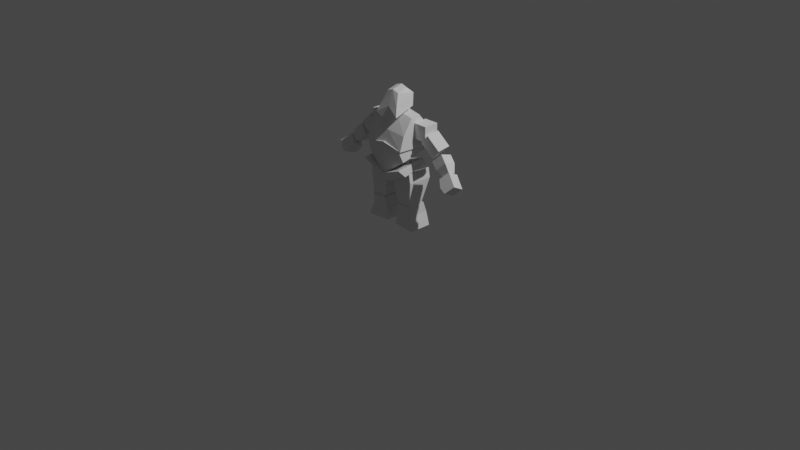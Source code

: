 # Source: orc_character.blend  (saved by Blender 2.83.18; exported with 4.5.12 LTS)
import bpy
from mathutils import Matrix  # noqa: F401  (used for matrix-valued properties, if any)

bpy.ops.wm.read_factory_settings(use_empty=True)
scene = bpy.context.scene
scene.name = 'Scene'

# ---- collections
col_collection = bpy.data.collections.new('Collection'); scene.collection.children.link(col_collection)
col_background_images = bpy.data.collections.new('background images'); scene.collection.children.link(col_background_images)
col_body = bpy.data.collections.new('body'); scene.collection.children.link(col_body)
col_arm = bpy.data.collections.new('arm'); scene.collection.children.link(col_arm)

# ---- materials (node trees are filled in below, after node groups)
mat_material = bpy.data.materials.new('Material')
mat_material.alpha_threshold = 0.0
mat_material.use_transparent_shadow = False
mat_material.line_color = (0.0, 0.0, 0.0, 1.0)

# ---- material node trees
mat_material.use_nodes = True; mat_material.node_tree.nodes.clear()
_N = mat_material.node_tree.nodes; _L = mat_material.node_tree.links
n0 = _N.new('ShaderNodeOutputMaterial'); n0.name = 'Material Output'; n0.location = (300, 300)
n1 = _N.new('ShaderNodeBsdfPrincipled'); n1.name = 'Principled BSDF'; n1.location = (10, 300)
n1.distribution = 'GGX'
n1.subsurface_method = 'BURLEY'
n1.inputs[2].default_value = 0.4
n1.inputs[3].default_value = 1.45
n1.inputs[27].default_value = (0.0, 0.0, 0.0, 1.0)
n1.inputs[28].default_value = 1.0
_L.new(n1.outputs[0], n0.inputs[0])
n0.is_active_output = True

# ---- world
world_world = bpy.data.worlds.new('World'); scene.world = world_world
world_world.use_nodes = True; world_world.node_tree.nodes.clear()
_N = world_world.node_tree.nodes; _L = world_world.node_tree.links
n0 = _N.new('ShaderNodeOutputWorld'); n0.name = 'World Output'; n0.location = (300, 300)
n1 = _N.new('ShaderNodeBackground'); n1.name = 'Background'; n1.location = (10, 300)
n1.inputs[0].default_value = (0.05088, 0.05088, 0.05088, 1.0)
_L.new(n1.outputs[0], n0.inputs[0])
n0.is_active_output = True
world_world.color = (0.05088, 0.05088, 0.05088)
world_world.use_sun_shadow = False
world_world.sun_shadow_jitter_overblur = 0.0

# ---- cameras
cam_camera = bpy.data.cameras.new('Camera')
cam_camera.clip_end = 100.0
cam_camera.ortho_scale = 7.314

# ---- lights
light_light = bpy.data.lights.new('Light', 'POINT')
light_light.transmission_factor = 0.0
light_light.energy = 1000.0
light_light.shadow_soft_size = 0.1
light_light.shadow_maximum_resolution = 0.006
light_light.use_absolute_resolution = True

# ---- meshes
me_cube = bpy.data.meshes.new('Cube')
me_cube.from_pydata([(1.0, 0.6691, 0.9868), (1.1, 0.5252, 0.4368), (1.0, -1.0, 1.0), (1.1, -0.7836, -0.1173), (0.0, 0.5252, -0.727), (0.0, -1.0, 1.347), (0.0, -1.0, -1.572), (0.0, 0.6691, 1.334)], [], [(4, 1, 3, 6), (1, 0, 2, 3), (4, 7, 0, 1), (3, 2, 5, 6), (0, 7, 5, 2)])
_uv = me_cube.uv_layers.new(name='UVMap')
_uv.uv.foreach_set('vector', [0.25, 0.5, 0.375, 0.5, 0.375, 0.6728, 0.25, 0.75, 0.375, 0.5, 0.625, 0.5, 0.625, 0.75, 0.375, 0.6728, 0.375, 0.375, 0.625, 0.375, 0.625, 0.5, 0.375, 0.5, 0.375, 0.6728, 0.625, 0.75, 0.625, 0.875, 0.375, 0.875, 0.625, 0.5, 0.75, 0.5, 0.75, 0.75, 0.625, 0.75])
me_cube.materials.append(mat_material)
me_cube.use_remesh_preserve_volume = False
me_cube.use_remesh_preserve_attributes = False
me_cube.use_mirror_vertex_groups = False
me_cube.update()
me_cube_005 = bpy.data.meshes.new('Cube.005')
me_cube_005.from_pydata([(1.0, 0.3098, 1.558), (1.122, 0.614, -1.283), (1.0, -0.1811, 1.44), (1.122, -1.0, -1.123), (0.0, 0.614, -1.324), (0.0, -0.1811, 1.787), (0.0, -1.0, -1.163), (0.0, 0.3098, 1.905), (1.061, 0.7894, 0.4163), (1.061, -0.7222, 0.1051), (0.0, 0.7894, 0.5694), (0.0, -0.7222, 0.2582)], [], [(4, 1, 3, 6), (8, 0, 2, 9), (10, 7, 0, 8), (9, 2, 5, 11), (0, 7, 5, 2), (3, 9, 11, 6), (4, 10, 8, 1), (1, 8, 9, 3)])
_uv = me_cube_005.uv_layers.new(name='UVMap')
_uv.uv.foreach_set('vector', [0.25, 0.5, 0.375, 0.5, 0.375, 0.75, 0.25, 0.75, 0.5, 0.5, 0.625, 0.5, 0.625, 0.75, 0.5, 0.75, 0.5, 0.375, 0.625, 0.375, 0.625, 0.5, 0.5, 0.5, 0.5, 0.75, 0.625, 0.75, 0.625, 0.875, 0.5, 0.875, 0.625, 0.5, 0.75, 0.5, 0.75, 0.75, 0.625, 0.75, 0.375, 0.75, 0.5, 0.75, 0.5, 0.875, 0.375, 0.875, 0.375, 0.375, 0.5, 0.375, 0.5, 0.5, 0.375, 0.5, 0.375, 0.5, 0.5, 0.5, 0.5, 0.75, 0.375, 0.75])
me_cube_005.materials.append(mat_material)
me_cube_005.use_remesh_preserve_volume = False
me_cube_005.use_remesh_preserve_attributes = False
me_cube_005.use_mirror_vertex_groups = False
me_cube_005.update()
me_cube_006 = bpy.data.meshes.new('Cube.006')
me_cube_006.from_pydata([(0.6414, 0.3098, 3.1), (1.234, 0.4571, 0.3202), (0.6414, -0.7302, 2.591), (1.234, -1.527, -0.9169), (0.0, 0.4571, -0.6664), (0.0, -0.7302, 2.959), (0.0, -1.527, -1.904), (0.0, 0.3098, 3.468), (0.994, 0.7446, 2.287), (0.994, -1.249, 0.3724), (0.0, 0.7446, 2.358), (0.0, -1.249, 0.4638)], [], [(4, 1, 3, 6), (8, 0, 2, 9), (10, 7, 0, 8), (9, 2, 5, 11), (0, 7, 5, 2), (3, 9, 11, 6), (4, 10, 8, 1), (1, 8, 9, 3)])
_uv = me_cube_006.uv_layers.new(name='UVMap')
_uv.uv.foreach_set('vector', [0.25, 0.5, 0.375, 0.5, 0.375, 0.75, 0.25, 0.75, 0.5, 0.5, 0.625, 0.5, 0.625, 0.75, 0.5, 0.75, 0.5, 0.375, 0.625, 0.375, 0.625, 0.5, 0.5, 0.5, 0.5, 0.75, 0.625, 0.75, 0.625, 0.875, 0.5, 0.875, 0.625, 0.5, 0.75, 0.5, 0.75, 0.75, 0.625, 0.75, 0.375, 0.75, 0.5, 0.75, 0.5, 0.875, 0.375, 0.875, 0.375, 0.375, 0.5, 0.375, 0.5, 0.5, 0.375, 0.5, 0.375, 0.5, 0.5, 0.5, 0.5, 0.75, 0.375, 0.75])
me_cube_006.materials.append(mat_material)
me_cube_006.use_remesh_preserve_volume = False
me_cube_006.use_remesh_preserve_attributes = False
me_cube_006.use_mirror_vertex_groups = False
me_cube_006.update()
me_cube_008 = bpy.data.meshes.new('Cube.008')
me_cube_008.from_pydata([(1.142, 0.4329, 1.091), (1.242, 0.5252, 0.5929), (1.142, -1.132, 0.7053), (1.242, -0.7836, 0.0387), (0.0, 0.5252, -0.727), (0.0, -1.132, -0.1091), (0.0, -0.6315, -1.138), (0.0, 0.6691, 0.3284)], [], [(4, 1, 3, 6), (1, 0, 2, 3), (4, 7, 0, 1), (3, 2, 5, 6), (0, 7, 5, 2)])
_uv = me_cube_008.uv_layers.new(name='UVMap')
_uv.uv.foreach_set('vector', [0.25, 0.5, 0.375, 0.5, 0.375, 0.6728, 0.25, 0.75, 0.375, 0.5, 0.625, 0.5, 0.625, 0.75, 0.375, 0.6728, 0.375, 0.375, 0.625, 0.375, 0.625, 0.5, 0.375, 0.5, 0.375, 0.6728, 0.625, 0.75, 0.625, 0.875, 0.375, 0.875, 0.625, 0.5, 0.75, 0.5, 0.75, 0.75, 0.625, 0.75])
me_cube_008.materials.append(mat_material)
me_cube_008.use_remesh_preserve_volume = False
me_cube_008.use_remesh_preserve_attributes = False
me_cube_008.use_mirror_vertex_groups = False
me_cube_008.update()
me_cube_001 = bpy.data.meshes.new('Cube.001')
me_cube_001.from_pydata([(-1.0, -1.0, -1.0), (-1.0, -1.0, 1.0), (-1.0, 1.0, -1.0), (-1.0, 1.0, 1.0), (1.0, -1.0, -1.0), (1.0, -1.0, 1.0), (1.0, 1.0, -1.0), (1.0, 1.0, 1.0)], [], [(0, 1, 3, 2), (2, 3, 7, 6), (6, 7, 5, 4), (4, 5, 1, 0), (2, 6, 4, 0), (7, 3, 1, 5)])
_uv = me_cube_001.uv_layers.new(name='UVMap')
_uv.uv.foreach_set('vector', [0.375, 0.0, 0.625, 0.0, 0.625, 0.25, 0.375, 0.25, 0.375, 0.25, 0.625, 0.25, 0.625, 0.5, 0.375, 0.5, 0.375, 0.5, 0.625, 0.5, 0.625, 0.75, 0.375, 0.75, 0.375, 0.75, 0.625, 0.75, 0.625, 1.0, 0.375, 1.0, 0.125, 0.5, 0.375, 0.5, 0.375, 0.75, 0.125, 0.75, 0.625, 0.5, 0.875, 0.5, 0.875, 0.75, 0.625, 0.75])
me_cube_001.use_remesh_fix_poles = True
me_cube_001.use_remesh_preserve_attributes = False
me_cube_001.use_mirror_vertex_groups = False
me_cube_001.update()
me_cube_002 = bpy.data.meshes.new('Cube.002')
me_cube_002.from_pydata([(-1.0, -1.0, -1.0), (-1.0, -1.0, 1.0), (-1.0, 1.0, -1.0), (-1.0, 1.0, 1.0), (1.0, -1.0, -1.0), (1.0, -1.0, 1.0), (1.0, 1.0, -1.0), (1.0, 1.0, 1.0)], [], [(0, 1, 3, 2), (2, 3, 7, 6), (6, 7, 5, 4), (4, 5, 1, 0), (2, 6, 4, 0), (7, 3, 1, 5)])
_uv = me_cube_002.uv_layers.new(name='UVMap')
_uv.uv.foreach_set('vector', [0.375, 0.0, 0.625, 0.0, 0.625, 0.25, 0.375, 0.25, 0.375, 0.25, 0.625, 0.25, 0.625, 0.5, 0.375, 0.5, 0.375, 0.5, 0.625, 0.5, 0.625, 0.75, 0.375, 0.75, 0.375, 0.75, 0.625, 0.75, 0.625, 1.0, 0.375, 1.0, 0.125, 0.5, 0.375, 0.5, 0.375, 0.75, 0.125, 0.75, 0.625, 0.5, 0.875, 0.5, 0.875, 0.75, 0.625, 0.75])
me_cube_002.use_remesh_fix_poles = True
me_cube_002.use_remesh_preserve_attributes = False
me_cube_002.use_mirror_vertex_groups = False
me_cube_002.update()
me_cube_003 = bpy.data.meshes.new('Cube.003')
me_cube_003.from_pydata([(-1.0, -1.0, -1.0), (-1.0, -1.0, 1.0), (-1.0, 1.0, -1.0), (-1.0, 1.0, 1.0), (1.0, -0.5824, -0.5824), (1.0, -0.5824, 0.5824), (1.0, 0.5824, -0.5824), (1.0, 0.5824, 0.5824), (0.0, 1.0, -1.0), (0.0, 1.0, 1.0), (0.0, -1.0, -1.0), (0.0, -1.0, 1.0)], [], [(0, 1, 3, 2), (8, 9, 7, 6), (6, 7, 5, 4), (10, 11, 1, 0), (8, 6, 4, 10), (9, 3, 1, 11), (7, 9, 11, 5), (2, 8, 10, 0), (4, 5, 11, 10), (2, 3, 9, 8)])
_uv = me_cube_003.uv_layers.new(name='UVMap')
_uv.uv.foreach_set('vector', [0.375, 0.0, 0.625, 0.0, 0.625, 0.25, 0.375, 0.25, 0.375, 0.375, 0.625, 0.375, 0.625, 0.5, 0.375, 0.5, 0.375, 0.5, 0.625, 0.5, 0.625, 0.75, 0.375, 0.75, 0.375, 0.875, 0.625, 0.875, 0.625, 1.0, 0.375, 1.0, 0.25, 0.5, 0.375, 0.5, 0.375, 0.75, 0.25, 0.75, 0.75, 0.5, 0.875, 0.5, 0.875, 0.75, 0.75, 0.75, 0.625, 0.5, 0.75, 0.5, 0.75, 0.75, 0.625, 0.75, 0.125, 0.5, 0.25, 0.5, 0.25, 0.75, 0.125, 0.75, 0.375, 0.75, 0.625, 0.75, 0.625, 0.875, 0.375, 0.875, 0.375, 0.25, 0.625, 0.25, 0.625, 0.375, 0.375, 0.375])
me_cube_003.use_remesh_fix_poles = True
me_cube_003.use_remesh_preserve_attributes = False
me_cube_003.use_mirror_vertex_groups = False
me_cube_003.update()
me_cube_004 = bpy.data.meshes.new('Cube.004')
me_cube_004.from_pydata([(-1.0, -1.0, -1.0), (-1.0, -1.0, 1.0), (-1.0, 1.0, -1.0), (-1.0, 1.0, 1.0), (1.0, -1.0, -1.0), (1.0, -1.0, 1.0), (1.0, 1.0, -1.0), (1.0, 1.0, 1.0), (0.04674, 1.0, -1.408), (0.0, 1.0, 1.0), (0.04674, -1.0, -1.408), (0.0, -1.0, 1.0)], [], [(0, 1, 3, 2), (8, 9, 7, 6), (6, 7, 5, 4), (10, 11, 1, 0), (8, 6, 4, 10), (9, 3, 1, 11), (7, 9, 11, 5), (2, 8, 10, 0), (4, 5, 11, 10), (2, 3, 9, 8)])
_uv = me_cube_004.uv_layers.new(name='UVMap')
_uv.uv.foreach_set('vector', [0.375, 0.0, 0.625, 0.0, 0.625, 0.25, 0.375, 0.25, 0.375, 0.375, 0.625, 0.375, 0.625, 0.5, 0.375, 0.5, 0.375, 0.5, 0.625, 0.5, 0.625, 0.75, 0.375, 0.75, 0.375, 0.875, 0.625, 0.875, 0.625, 1.0, 0.375, 1.0, 0.25, 0.5, 0.375, 0.5, 0.375, 0.75, 0.25, 0.75, 0.75, 0.5, 0.875, 0.5, 0.875, 0.75, 0.75, 0.75, 0.625, 0.5, 0.75, 0.5, 0.75, 0.75, 0.625, 0.75, 0.125, 0.5, 0.25, 0.5, 0.25, 0.75, 0.125, 0.75, 0.375, 0.75, 0.625, 0.75, 0.625, 0.875, 0.375, 0.875, 0.375, 0.25, 0.625, 0.25, 0.625, 0.375, 0.375, 0.375])
me_cube_004.use_remesh_fix_poles = True
me_cube_004.use_remesh_preserve_attributes = False
me_cube_004.use_mirror_vertex_groups = False
me_cube_004.update()
me_cube_007 = bpy.data.meshes.new('Cube.007')
me_cube_007.from_pydata([(-1.0, -2.211, -2.891), (-1.706, -2.362, 0.1678), (-1.0, -0.2105, -2.891), (-1.706, 1.0, 0.1678), (1.0, -2.211, -2.891), (1.05, -2.362, 1.656), (1.0, -0.2105, -2.891), (1.05, 1.0, 1.656), (-1.429, -2.362, -1.122), (-1.429, 1.0, -1.122), (1.277, 1.0, 0.3783), (1.277, -2.362, 0.3783)], [], [(8, 1, 3, 9), (9, 3, 7, 10), (10, 7, 5, 11), (11, 5, 1, 8), (2, 6, 4, 0), (7, 3, 1, 5), (4, 11, 8, 0), (6, 10, 11, 4), (2, 9, 10, 6), (0, 8, 9, 2)])
_uv = me_cube_007.uv_layers.new(name='UVMap')
_uv.uv.foreach_set('vector', [0.5, 0.0, 0.625, 0.0, 0.625, 0.25, 0.5, 0.25, 0.5, 0.25, 0.625, 0.25, 0.625, 0.5, 0.5, 0.5, 0.5, 0.5, 0.625, 0.5, 0.625, 0.75, 0.5, 0.75, 0.5, 0.75, 0.625, 0.75, 0.625, 1.0, 0.5, 1.0, 0.125, 0.5, 0.375, 0.5, 0.375, 0.75, 0.125, 0.75, 0.625, 0.5, 0.875, 0.5, 0.875, 0.75, 0.625, 0.75, 0.375, 0.75, 0.5, 0.75, 0.5, 1.0, 0.375, 1.0, 0.375, 0.5, 0.5, 0.5, 0.5, 0.75, 0.375, 0.75, 0.375, 0.25, 0.5, 0.25, 0.5, 0.5, 0.375, 0.5, 0.375, 0.0, 0.5, 0.0, 0.5, 0.25, 0.375, 0.25])
me_cube_007.use_remesh_fix_poles = True
me_cube_007.use_remesh_preserve_attributes = False
me_cube_007.use_mirror_vertex_groups = False
me_cube_007.update()
me_cube_009 = bpy.data.meshes.new('Cube.009')
me_cube_009.from_pydata([(-1.454, -2.201, -2.891), (-1.101, -2.362, 0.193), (-1.454, 0.9088, -2.891), (-1.101, 0.2182, 0.193), (1.605, -2.463, -2.891), (0.9748, -2.362, 0.193), (1.605, 0.6469, -2.891), (0.9748, 0.2182, 0.193), (-1.303, -2.11, -1.173), (-1.303, 0.5965, -1.147), (1.101, 0.5965, -1.084), (1.101, -2.11, -1.11)], [], [(8, 1, 3, 9), (9, 3, 7, 10), (10, 7, 5, 11), (11, 5, 1, 8), (2, 6, 4, 0), (7, 3, 1, 5), (4, 11, 8, 0), (6, 10, 11, 4), (2, 9, 10, 6), (0, 8, 9, 2)])
_uv = me_cube_009.uv_layers.new(name='UVMap')
_uv.uv.foreach_set('vector', [0.5, 0.0, 0.625, 0.0, 0.625, 0.25, 0.5, 0.25, 0.5, 0.25, 0.625, 0.25, 0.625, 0.5, 0.5, 0.5, 0.5, 0.5, 0.625, 0.5, 0.625, 0.75, 0.5, 0.75, 0.5, 0.75, 0.625, 0.75, 0.625, 1.0, 0.5, 1.0, 0.125, 0.5, 0.375, 0.5, 0.375, 0.75, 0.125, 0.75, 0.625, 0.5, 0.875, 0.5, 0.875, 0.75, 0.625, 0.75, 0.375, 0.75, 0.5, 0.75, 0.5, 1.0, 0.375, 1.0, 0.375, 0.5, 0.5, 0.5, 0.5, 0.75, 0.375, 0.75, 0.375, 0.25, 0.5, 0.25, 0.5, 0.5, 0.375, 0.5, 0.375, 0.0, 0.5, 0.0, 0.5, 0.25, 0.375, 0.25])
me_cube_009.use_remesh_fix_poles = True
me_cube_009.use_remesh_preserve_attributes = False
me_cube_009.use_mirror_vertex_groups = False
me_cube_009.update()

# ---- objects
ob_light = bpy.data.objects.new('Light', light_light)
ob_camera = bpy.data.objects.new('Camera', cam_camera)
ob_front_view = bpy.data.objects.new('front view', None)
ob_side_view_with_arm = bpy.data.objects.new('side view with arm', None)
ob_side_view_without_arm = bpy.data.objects.new('side view without arm', None)
ob_cube = bpy.data.objects.new('Cube', me_cube)
ob_cube_005 = bpy.data.objects.new('Cube.005', me_cube_005)
ob_cube_006 = bpy.data.objects.new('Cube.006', me_cube_006)
ob_cube_008 = bpy.data.objects.new('Cube.008', me_cube_008)
ob_cube_001 = bpy.data.objects.new('Cube.001', me_cube_001)
ob_cube_002 = bpy.data.objects.new('Cube.002', me_cube_002)
ob_cube_003 = bpy.data.objects.new('Cube.003', me_cube_003)
ob_cube_004 = bpy.data.objects.new('Cube.004', me_cube_004)
ob_cube_007 = bpy.data.objects.new('Cube.007', me_cube_007)
ob_cube_009 = bpy.data.objects.new('Cube.009', me_cube_009)

# ---- transforms, parenting, visibility, modifiers, constraints
ob_light.location = (4.076, 1.005, 5.904)
ob_light.rotation_euler = (0.6503, 0.05522, 1.866)
ob_light.lock_rotations_4d = False
ob_light.empty_display_type = 'ARROWS'
ob_light.color = (0.0, 0.0, 0.0, 0.0)
ob_light.lineart.crease_threshold = 0.0
ob_camera.location = (7.359, -6.926, 4.958)
ob_camera.rotation_euler = (1.109, 0.0, 0.8149)
ob_camera.lock_rotations_4d = False
ob_camera.empty_display_type = 'ARROWS'
ob_camera.color = (0.0, 0.0, 0.0, 0.0)
ob_camera.display_type = 'WIRE'
ob_camera.lineart.crease_threshold = 0.0
ob_front_view.location = (1.615, 0.8017, 1.721)
ob_front_view.rotation_euler = (1.571, -0.0, 0.0)
ob_front_view.empty_display_type = 'IMAGE'
ob_front_view.empty_display_size = 5.0
ob_front_view.use_empty_image_alpha = True
ob_front_view.empty_image_side = 'FRONT'
ob_front_view.lineart.crease_threshold = 0.0
ob_side_view_with_arm.location = (-0.9857, -0.0414, 1.721)
ob_side_view_with_arm.rotation_euler = (1.571, -0.0, 1.571)
ob_side_view_with_arm.empty_display_type = 'IMAGE'
ob_side_view_with_arm.empty_display_size = 5.0
ob_side_view_with_arm.use_empty_image_alpha = True
ob_side_view_with_arm.empty_image_side = 'FRONT'
ob_side_view_with_arm.lineart.crease_threshold = 0.0
ob_side_view_without_arm.location = (-0.9857, -1.619, 1.721)
ob_side_view_without_arm.rotation_euler = (1.571, -0.0, 1.571)
ob_side_view_without_arm.empty_display_type = 'IMAGE'
ob_side_view_without_arm.empty_display_size = 5.0
ob_side_view_without_arm.use_empty_image_alpha = True
ob_side_view_without_arm.empty_image_side = 'FRONT'
ob_side_view_without_arm.lineart.crease_threshold = 0.0
ob_cube.location = (0.0, 0.0, 0.7471)
ob_cube.scale = (0.212, 0.212, 0.1155)
ob_cube.lock_rotations_4d = False
ob_cube.empty_display_type = 'ARROWS'
ob_cube.lineart.crease_threshold = 0.0
_m = ob_cube.modifiers.new('Mirror', 'MIRROR')
_m.use_clip = True
ob_cube_005.location = (0.0, 0.0, 0.9854)
ob_cube_005.scale = (0.212, 0.212, 0.1155)
ob_cube_005.lock_rotations_4d = False
ob_cube_005.empty_display_type = 'ARROWS'
ob_cube_005.lineart.crease_threshold = 0.0
_m = ob_cube_005.modifiers.new('Mirror', 'MIRROR')
_m.use_clip = True
ob_cube_006.location = (0.0, 0.0, 1.221)
ob_cube_006.scale = (0.1113, 0.1113, 0.06067)
ob_cube_006.lock_rotations_4d = False
ob_cube_006.empty_display_type = 'ARROWS'
ob_cube_006.lineart.crease_threshold = 0.0
_m = ob_cube_006.modifiers.new('Mirror', 'MIRROR')
_m.use_clip = True
ob_cube_008.location = (0.0, 0.0, 0.5909)
ob_cube_008.scale = (0.212, 0.212, 0.1155)
ob_cube_008.lock_rotations_4d = False
ob_cube_008.empty_display_type = 'ARROWS'
ob_cube_008.lineart.crease_threshold = 0.0
_m = ob_cube_008.modifiers.new('Mirror', 'MIRROR')
_m.use_clip = True
ob_cube_001.location = (0.2893, 0.07227, 1.02)
ob_cube_001.scale = (0.07941, 0.07941, 0.07941)
ob_cube_001.lineart.crease_threshold = 0.0
_m = ob_cube_001.modifiers.new('Mirror', 'MIRROR')
_m.mirror_object = ob_cube
ob_cube_002.location = (0.428, 0.06987, 0.9184)
ob_cube_002.rotation_euler = (0.1778, 0.739, 0.1205)
ob_cube_002.scale = (0.09284, 0.07126, 0.07126)
ob_cube_002.lineart.crease_threshold = 0.0
_m = ob_cube_002.modifiers.new('Mirror', 'MIRROR')
_m.mirror_object = ob_cube
ob_cube_003.location = (0.5926, 0.0445, 0.7452)
ob_cube_003.rotation_euler = (-0.3936, 0.7038, -0.2625)
ob_cube_003.scale = (0.0959, 0.06687, 0.06687)
ob_cube_003.lineart.crease_threshold = 0.0
_m = ob_cube_003.modifiers.new('Mirror', 'MIRROR')
_m.mirror_object = ob_cube
ob_cube_004.location = (0.7133, -1.835e-07, 0.6178)
ob_cube_004.rotation_euler = (-0.5999, 0.6421, -0.3888)
ob_cube_004.scale = (0.08092, 0.06211, 0.06211)
ob_cube_004.lineart.crease_threshold = 0.0
_m = ob_cube_004.modifiers.new('Mirror', 'MIRROR')
_m.mirror_object = ob_cube
ob_cube_007.location = (0.1771, 0.07227, 0.4772)
ob_cube_007.scale = (0.07941, 0.07941, 0.07941)
ob_cube_007.lineart.crease_threshold = 0.0
_m = ob_cube_007.modifiers.new('Mirror', 'MIRROR')
_m.mirror_object = ob_cube
ob_cube_009.location = (0.1771, 0.07227, 0.2309)
ob_cube_009.scale = (0.07941, 0.07941, 0.07941)
ob_cube_009.lineart.crease_threshold = 0.0
_m = ob_cube_009.modifiers.new('Mirror', 'MIRROR')
_m.mirror_object = ob_cube

# ---- collection membership
col_collection.objects.link(ob_light)
col_collection.objects.link(ob_camera)
col_background_images.objects.link(ob_front_view)
col_background_images.objects.link(ob_side_view_with_arm)
col_background_images.objects.link(ob_side_view_without_arm)
col_body.objects.link(ob_cube)
col_body.objects.link(ob_cube_005)
col_body.objects.link(ob_cube_006)
col_body.objects.link(ob_cube_008)
col_arm.objects.link(ob_cube_001)
col_arm.objects.link(ob_cube_002)
col_arm.objects.link(ob_cube_003)
col_arm.objects.link(ob_cube_004)
col_arm.objects.link(ob_cube_007)
col_arm.objects.link(ob_cube_009)

# ---- scene / render settings (as saved in the file)
scene.camera = ob_camera
scene.frame_start = 1; scene.frame_end = 250; scene.frame_set(0)
scene.render.engine = 'BLENDER_EEVEE_NEXT'
scene.cycles.use_denoising = False
scene.cycles.samples = 128
scene.cycles.sampling_pattern = 'TABULATED_SOBOL'
scene.cycles.use_adaptive_sampling = False
scene.cycles.use_light_tree = False
scene.view_settings.view_transform = 'Filmic'
bpy.context.view_layer.update()
